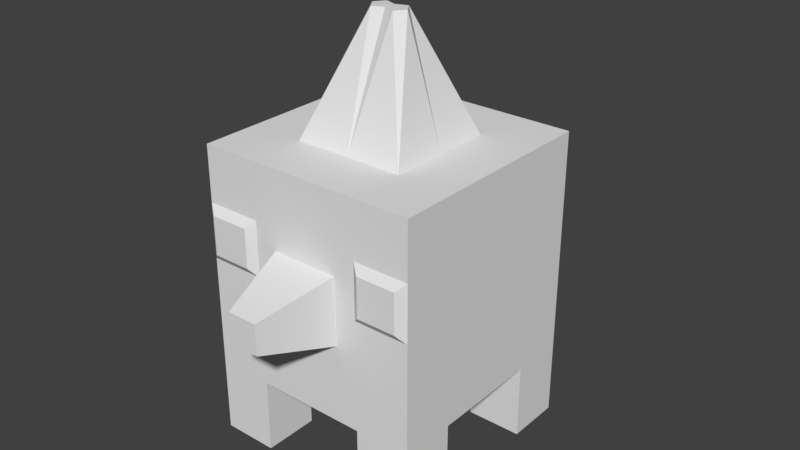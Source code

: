 # Source: enemy2.blend  (saved by Blender 2.78.0; exported with 4.5.12 LTS)
import bpy
from mathutils import Matrix  # noqa: F401  (used for matrix-valued properties, if any)

bpy.ops.wm.read_factory_settings(use_empty=True)
scene = bpy.context.scene
scene.name = 'Scene'

# ---- collections
col_collection_1 = bpy.data.collections.new('Collection 1'); scene.collection.children.link(col_collection_1)

# ---- materials (node trees are filled in below, after node groups)
mat_material = bpy.data.materials.new('Material')
mat_material.alpha_threshold = 0.0
mat_material.use_transparent_shadow = False
mat_material.roughness = 0.5
mat_material.line_color = (0.0, 0.0, 0.0, 1.0)

# ---- material node trees

# ---- world
world_world = bpy.data.worlds.new('World'); scene.world = world_world
world_world.color = (0.05088, 0.05088, 0.05088)
world_world.use_sun_shadow = False
world_world.sun_shadow_jitter_overblur = 0.0
world_world.cycles.sampling_method = 'MANUAL'

# ---- meshes
me_cube = bpy.data.meshes.new('Cube')
me_cube.from_pydata([(0.03569, 0.03569, -0.03569), (0.03569, -0.03569, -0.03569), (0.03569, 0.03569, 0.03569), (0.03569, -0.03569, 0.03569), (0.03569, -2.127e-09, -0.03569), (0.03569, 0.03569, 0.0), (0.03569, -0.03569, 0.0), (0.03569, -1.914e-08, 0.03569), (0.004813, -0.05874, -2.189e-09), (0.03569, -1.064e-08, 0.0), (0.01082, -0.03569, 0.0), (0.03569, -0.01784, -0.03569), (0.03569, 0.03569, 0.01784), (0.03569, -0.03569, 0.01784), (0.03569, -0.01784, 0.03569), (0.03569, 0.01784, -0.03569), (0.01784, 0.03569, -0.03569), (0.03569, 0.03569, -0.01784), (0.01784, -0.03569, -0.03569), (0.03569, -0.03569, -0.01784), (0.03569, 0.01784, 0.03569), (0.01784, 0.03569, 0.03569), (0.01784, -0.03569, 0.03569), (0.006552, 0.03569, -0.005371), (0.01784, -0.03569, 0.0), (0.03569, -0.01784, 0.0), (0.03569, 0.01784, 0.0), (0.03569, -6.381e-09, -0.01784), (0.03569, -1.489e-08, 0.01784), (0.01784, -1.276e-08, 0.03569), (0.01784, 1.064e-09, -0.03569), (0.01784, -0.01784, -0.03569), (0.01784, 0.01784, -0.03569), (0.01784, 0.01784, 0.03569), (0.01784, -0.01784, 0.03569), (0.03569, 0.01784, 0.01784), (0.03569, 0.01784, -0.01784), (0.03569, -0.01784, -0.01784), (0.01784, -0.03569, 0.01784), (0.01784, -0.03569, -0.01784), (0.006552, 0.03569, -0.01247), (0.01784, 0.03569, 0.01784), (0.001713, 0.06713, -0.01039), (0.03569, -0.01784, 0.01784), (0.00609, -1.276e-08, 0.07308), (0.001713, 0.06713, -0.00745), (0.01784, 0.01784, -0.05973), (0.003771, 0.0033, 0.07308), (0.003771, -0.0033, 0.07308), (0.01784, -0.01784, -0.05973), (0.01784, -0.03569, -0.05973), (0.01082, -0.03569, 0.01082), (0.01082, -0.03569, -0.01082), (0.01784, 0.03569, -0.05973), (0.03569, 0.01784, -0.05973), (0.03569, 0.03569, -0.05973), (0.004813, -0.05874, 0.004813), (0.004813, -0.05874, -0.004813), (0.03569, -0.03569, -0.05973), (0.03569, -0.01784, -0.05973), (0.02049, -0.0377, 0.0152), (0.02049, -0.0377, 0.002647), (0.03569, -0.03569, 0.0), (0.03569, -0.03569, 0.01784), (0.03304, -0.0377, 0.0152), (0.01784, -0.03569, 0.0), (0.01784, -0.03569, 0.01784), (0.03304, -0.0377, 0.002647), (-0.03569, 0.03569, -0.03569), (-0.03569, -0.03569, -0.03569), (-0.03569, 0.03569, 0.03569), (-0.03569, -0.03569, 0.03569), (-0.03569, -2.127e-09, -0.03569), (0.0, 0.03569, -0.03569), (-0.03569, 0.03569, 0.0), (0.0, -0.03569, -0.03569), (-0.03569, -0.03569, 0.0), (-0.03569, -1.914e-08, 0.03569), (0.0, 0.03569, 0.03569), (0.0, -0.03569, 0.03569), (0.0, 0.03569, -0.002839), (-0.004813, -0.05874, -2.189e-09), (-0.03569, -1.064e-08, 0.0), (-0.01082, -0.03569, 0.0), (0.0, 4.254e-09, -0.03569), (-0.03569, -0.01784, -0.03569), (-0.03569, 0.03569, 0.01784), (-0.03569, -0.03569, 0.01784), (-0.03569, -0.01784, 0.03569), (-0.03569, 0.01784, -0.03569), (-0.01784, 0.03569, -0.03569), (-0.03569, 0.03569, -0.01784), (-0.01784, -0.03569, -0.03569), (-0.03569, -0.03569, -0.01784), (-0.03569, 0.01784, 0.03569), (-0.01784, 0.03569, 0.03569), (-0.01784, -0.03569, 0.03569), (-0.006552, 0.03569, -0.005371), (0.0, 0.03569, 0.01784), (0.0, 0.03569, -0.01501), (-0.01784, -0.03569, 0.0), (0.0, -0.03569, -0.01784), (0.0, -0.03569, 0.01784), (-0.03569, -0.01784, 0.0), (-0.03569, 0.01784, 0.0), (-0.03569, -6.381e-09, -0.01784), (-0.03569, -1.489e-08, 0.01784), (0.0, -0.01784, 0.03569), (0.0, 0.01784, 0.03569), (-0.01784, -1.276e-08, 0.03569), (-0.01784, 1.064e-09, -0.03569), (0.0, 0.01784, -0.03569), (0.0, -0.01784, -0.03569), (-0.01784, -0.01784, -0.03569), (-0.01784, 0.01784, -0.03569), (-0.01784, 0.01784, 0.03569), (-0.01784, -0.01784, 0.03569), (-0.03569, 0.01784, 0.01784), (-0.03569, 0.01784, -0.01784), (-0.03569, -0.01784, -0.01784), (-0.01784, -0.03569, 0.01784), (-0.01784, -0.03569, -0.01784), (-0.006552, 0.03569, -0.01247), (-0.01784, 0.03569, 0.01784), (-0.001713, 0.06713, -0.01039), (-0.03569, -0.01784, 0.01784), (0.0, 0.06713, -0.01039), (0.0, 0.06713, -0.00745), (0.0, -6.381e-09, 0.07308), (0.0, -0.001939, 0.07308), (0.0, 0.001939, 0.07308), (-0.00609, -1.276e-08, 0.07308), (-0.001713, 0.06713, -0.00745), (-0.01784, 0.01784, -0.05973), (-0.003771, 0.0033, 0.07308), (-0.003771, -0.0033, 0.07308), (-0.01784, -0.01784, -0.05973), (0.0, -0.03569, 0.01082), (-0.01784, -0.03569, -0.05973), (0.0, -0.03569, -0.01082), (-0.01082, -0.03569, 0.01082), (-0.01082, -0.03569, -0.01082), (-0.01784, 0.03569, -0.05973), (-0.03569, 0.01784, -0.05973), (0.0, -0.05874, -2.189e-09), (0.0, -0.05874, 0.004813), (-0.03569, 0.03569, -0.05973), (0.0, -0.05874, -0.004813), (-0.004813, -0.05874, 0.004813), (-0.004813, -0.05874, -0.004813), (-0.03569, -0.03569, -0.05973), (-0.03569, -0.01784, -0.05973), (-0.02049, -0.0377, 0.0152), (-0.02049, -0.0377, 0.002647), (-0.03569, -0.03569, 0.0), (-0.03569, -0.03569, 0.01784), (-0.03304, -0.0377, 0.0152), (-0.01784, -0.03569, 0.0), (-0.01784, -0.03569, 0.01784), (-0.03304, -0.0377, 0.002647)], [], [(43, 14, 3, 13), (41, 23, 80, 98), (40, 16, 73, 99), (38, 22, 79, 102), (37, 25, 6, 19), (36, 26, 9, 27), (35, 20, 7, 28), (34, 107, 79, 22), (107, 34, 48, 129), (32, 30, 84, 111), (31, 18, 75, 112), (30, 31, 112, 84), (4, 11, 31, 30), (16, 0, 55, 53), (16, 32, 111, 73), (1, 18, 50, 58), (15, 4, 30, 32), (40, 99, 126, 42), (80, 23, 45, 127), (20, 33, 29, 7), (2, 21, 33, 20), (21, 78, 108, 33), (14, 34, 22, 3), (7, 29, 34, 14), (45, 42, 126, 127), (26, 35, 28, 9), (5, 12, 35, 26), (12, 2, 20, 35), (15, 36, 27, 4), (0, 17, 36, 15), (17, 5, 26, 36), (11, 37, 19, 1), (4, 27, 37, 11), (27, 9, 25, 37), (24, 38, 51, 10), (13, 3, 22, 38), (18, 39, 101, 75), (1, 19, 39, 18), (19, 6, 24, 39), (23, 40, 42, 45), (5, 17, 40, 23), (17, 0, 16, 40), (21, 41, 98, 78), (2, 12, 41, 21), (12, 5, 23, 41), (24, 6, 62, 65), (101, 39, 52, 139), (25, 43, 13, 6), (9, 28, 43, 25), (28, 7, 14, 43), (29, 33, 47, 44), (47, 130, 128, 44), (18, 31, 49, 50), (44, 128, 129, 48), (11, 1, 58, 59), (34, 29, 44, 48), (33, 108, 130, 47), (31, 11, 59, 49), (139, 52, 57, 147), (59, 58, 50, 49), (62, 63, 64, 67), (10, 51, 56, 8), (38, 102, 137, 51), (32, 16, 53, 46), (39, 24, 10, 52), (0, 15, 54, 55), (57, 8, 144, 147), (8, 56, 145, 144), (66, 65, 61, 60), (65, 62, 67, 61), (51, 137, 145, 56), (55, 54, 46, 53), (15, 32, 46, 54), (52, 10, 8, 57), (63, 66, 60, 64), (67, 64, 60, 61), (38, 24, 65, 66), (13, 38, 66, 63), (6, 13, 63, 62), (125, 87, 71, 88), (123, 98, 80, 97), (122, 99, 73, 90), (120, 102, 79, 96), (119, 93, 76, 103), (118, 105, 82, 104), (117, 106, 77, 94), (116, 96, 79, 107), (107, 129, 135, 116), (114, 111, 84, 110), (113, 112, 75, 92), (110, 84, 112, 113), (72, 110, 113, 85), (90, 142, 146, 68), (90, 73, 111, 114), (69, 150, 138, 92), (89, 114, 110, 72), (122, 124, 126, 99), (80, 127, 132, 97), (94, 77, 109, 115), (70, 94, 115, 95), (95, 115, 108, 78), (88, 71, 96, 116), (77, 88, 116, 109), (132, 127, 126, 124), (104, 82, 106, 117), (74, 104, 117, 86), (86, 117, 94, 70), (89, 72, 105, 118), (68, 89, 118, 91), (91, 118, 104, 74), (85, 69, 93, 119), (72, 85, 119, 105), (105, 119, 103, 82), (100, 83, 140, 120), (87, 120, 96, 71), (92, 75, 101, 121), (69, 92, 121, 93), (93, 121, 100, 76), (97, 132, 124, 122), (74, 97, 122, 91), (91, 122, 90, 68), (95, 78, 98, 123), (70, 95, 123, 86), (86, 123, 97, 74), (100, 157, 154, 76), (101, 139, 141, 121), (103, 76, 87, 125), (82, 103, 125, 106), (106, 125, 88, 77), (109, 131, 134, 115), (99, 126, 127, 80), (134, 131, 128, 130), (92, 138, 136, 113), (131, 135, 129, 128), (85, 151, 150, 69), (116, 135, 131, 109), (115, 134, 130, 108), (113, 136, 151, 85), (139, 147, 149, 141), (151, 136, 138, 150), (154, 159, 156, 155), (83, 81, 148, 140), (120, 140, 137, 102), (114, 133, 142, 90), (121, 141, 83, 100), (68, 146, 143, 89), (149, 147, 144, 81), (81, 144, 145, 148), (158, 152, 153, 157), (157, 153, 159, 154), (140, 148, 145, 137), (146, 142, 133, 143), (89, 143, 133, 114), (141, 149, 81, 83), (155, 156, 152, 158), (159, 153, 152, 156), (120, 158, 157, 100), (87, 155, 158, 120), (76, 154, 155, 87)])
_uv = me_cube.uv_layers.new(name='UVMap')
_uv.uv.foreach_set('vector', [0.5254, 0.8841, 0.5403, 0.9393, 0.4842, 0.9517, 0.47, 0.896, 0.4447, 0.1984, 0.3977, 0.3056, 0.3672, 0.2945, 0.3672, 0.1999, 0.3996, 0.3388, 0.473, 0.4641, 0.3674, 0.4623, 0.3673, 0.3519, 0.4187, 0.907, 0.4268, 0.9617, 0.3673, 0.9636, 0.3675, 0.9085, 0.49, 0.7862, 0.5092, 0.8318, 0.4606, 0.846, 0.4504, 0.8057, 0.5921, 0.7269, 0.6161, 0.7872, 0.5605, 0.8107, 0.5352, 0.7576, 0.6375, 0.8449, 0.6579, 0.903, 0.5991, 0.9228, 0.5807, 0.8657, 0.8513, 0.1178, 0.7793, 0.1068, 0.7804, 0.03532, 0.8573, 0.04051, 0.7793, 0.1068, 0.8513, 0.1178, 0.7845, 0.1839, 0.7781, 0.1856, 0.4763, 0.5806, 0.4384, 0.6694, 0.3676, 0.6568, 0.3675, 0.5634, 0.4177, 0.7287, 0.4074, 0.7737, 0.3675, 0.7706, 0.3675, 0.7204, 0.4384, 0.6694, 0.4177, 0.7287, 0.3675, 0.7204, 0.3676, 0.6568, 0.4968, 0.7067, 0.4608, 0.7499, 0.4177, 0.7287, 0.4384, 0.6694, 0.473, 0.4641, 0.5594, 0.4078, 0.6227, 0.4898, 0.5721, 0.506, 0.473, 0.4641, 0.4763, 0.5806, 0.3675, 0.5634, 0.3674, 0.4623, 0.4396, 0.7775, 0.4074, 0.7737, 0.4319, 0.7622, 0.4328, 0.7619, 0.5561, 0.6503, 0.4968, 0.7067, 0.4384, 0.6694, 0.4763, 0.5806, 0.8219, 0.6204, 0.8293, 0.5918, 0.9263, 0.6261, 0.9205, 0.6295, 0.8297, 0.6788, 0.8219, 0.6502, 0.9199, 0.6375, 0.9273, 0.6406, 0.9259, 0.2638, 0.8492, 0.2626, 0.8587, 0.1902, 0.9295, 0.1911, 0.9249, 0.3403, 0.8484, 0.3393, 0.8492, 0.2626, 0.9259, 0.2638, 0.8484, 0.3393, 0.7757, 0.341, 0.7768, 0.2722, 0.8492, 0.2626, 0.9281, 0.1153, 0.8513, 0.1178, 0.8573, 0.04051, 0.9292, 0.04315, 0.9295, 0.1911, 0.8587, 0.1902, 0.8513, 0.1178, 0.9281, 0.1153, 0.9199, 0.6375, 0.9205, 0.6295, 0.9263, 0.6261, 0.9273, 0.6406, 0.6161, 0.7872, 0.6375, 0.8449, 0.5807, 0.8657, 0.5605, 0.8107, 0.6731, 0.7659, 0.695, 0.8238, 0.6375, 0.8449, 0.6161, 0.7872, 0.695, 0.8238, 0.7161, 0.8821, 0.6579, 0.903, 0.6375, 0.8449, 0.5561, 0.6503, 0.5921, 0.7269, 0.5352, 0.7576, 0.4968, 0.7067, 0.6419, 0.6539, 0.6519, 0.7084, 0.5921, 0.7269, 0.5561, 0.6503, 0.6519, 0.7084, 0.6731, 0.7659, 0.6161, 0.7872, 0.5921, 0.7269, 0.4608, 0.7499, 0.49, 0.7862, 0.4504, 0.8057, 0.4399, 0.7772, 0.4968, 0.7067, 0.5352, 0.7576, 0.49, 0.7862, 0.4608, 0.7499, 0.5352, 0.7576, 0.5605, 0.8107, 0.5092, 0.8318, 0.49, 0.7862, 0.4144, 0.8577, 0.4187, 0.907, 0.3979, 0.8882, 0.3961, 0.8588, 0.47, 0.896, 0.4842, 0.9517, 0.4268, 0.9617, 0.4187, 0.907, 0.4074, 0.7737, 0.4096, 0.8125, 0.3675, 0.814, 0.3675, 0.7706, 0.4396, 0.7775, 0.4499, 0.8057, 0.4096, 0.8125, 0.4074, 0.7737, 0.4499, 0.8057, 0.4598, 0.8457, 0.4144, 0.8577, 0.4096, 0.8125, 0.8219, 0.6502, 0.8219, 0.6204, 0.9205, 0.6295, 0.9199, 0.6375, 0.5251, 0.2694, 0.5337, 0.3444, 0.3996, 0.3388, 0.3977, 0.3056, 0.5337, 0.3444, 0.5594, 0.4078, 0.473, 0.4641, 0.3996, 0.3388, 0.4424, 0.1222, 0.4447, 0.1984, 0.3672, 0.1999, 0.3672, 0.1236, 0.5178, 0.1193, 0.5207, 0.1947, 0.4447, 0.1984, 0.4424, 0.1222, 0.5207, 0.1947, 0.5251, 0.2694, 0.3977, 0.3056, 0.4447, 0.1984, 0.4144, 0.8577, 0.4598, 0.8457, 0.4593, 0.8475, 0.4154, 0.8582, 0.3675, 0.814, 0.4096, 0.8125, 0.3946, 0.8305, 0.3675, 0.8314, 0.5092, 0.8318, 0.5254, 0.8841, 0.47, 0.896, 0.4606, 0.846, 0.5605, 0.8107, 0.5807, 0.8657, 0.5254, 0.8841, 0.5092, 0.8318, 0.5807, 0.8657, 0.5991, 0.9228, 0.5403, 0.9393, 0.5254, 0.8841, 0.8587, 0.1902, 0.8492, 0.2626, 0.7844, 0.1944, 0.7868, 0.1892, 0.7844, 0.1944, 0.778, 0.1926, 0.7781, 0.1891, 0.7868, 0.1892, 0.4074, 0.7737, 0.4177, 0.7287, 0.4315, 0.7612, 0.4319, 0.7622, 0.7868, 0.1892, 0.7781, 0.1891, 0.7781, 0.1856, 0.7845, 0.1839, 0.4608, 0.7499, 0.4399, 0.7772, 0.4327, 0.7615, 0.4324, 0.7608, 0.8513, 0.1178, 0.8587, 0.1902, 0.7868, 0.1892, 0.7845, 0.1839, 0.8492, 0.2626, 0.7768, 0.2722, 0.778, 0.1926, 0.7844, 0.1944, 0.4177, 0.7287, 0.4608, 0.7499, 0.4324, 0.7608, 0.4315, 0.7612, 0.8513, 0.398, 0.9024, 0.4365, 0.8365, 0.4692, 0.8284, 0.4664, 0.4324, 0.7608, 0.4328, 0.7616, 0.4319, 0.7622, 0.4315, 0.7612, 0.933, 0.8997, 0.933, 0.9659, 0.921, 0.9545, 0.9216, 0.9118, 0.9016, 0.5002, 0.8633, 0.5505, 0.8309, 0.485, 0.8339, 0.4773, 0.4187, 0.907, 0.3675, 0.9085, 0.3674, 0.8887, 0.3979, 0.8882, 0.4763, 0.5806, 0.473, 0.4641, 0.5721, 0.506, 0.5651, 0.5369, 0.4096, 0.8125, 0.4144, 0.8577, 0.3961, 0.8588, 0.3946, 0.8305, 0.6419, 0.6539, 0.5561, 0.6503, 0.6192, 0.5615, 0.6668, 0.5845, 0.8365, 0.4692, 0.8339, 0.4773, 0.8257, 0.4745, 0.8284, 0.4664, 0.8339, 0.4773, 0.8309, 0.485, 0.8229, 0.4828, 0.8257, 0.4745, 0.8668, 0.9664, 0.8668, 0.9002, 0.8789, 0.9116, 0.8783, 0.9543, 0.8668, 0.9002, 0.933, 0.8997, 0.9216, 0.9118, 0.8789, 0.9116, 0.8633, 0.5505, 0.8005, 0.5498, 0.8229, 0.4828, 0.8309, 0.485, 0.6227, 0.4898, 0.6192, 0.5615, 0.5651, 0.5369, 0.5721, 0.506, 0.5561, 0.6503, 0.4763, 0.5806, 0.5651, 0.5369, 0.6192, 0.5615, 0.9024, 0.4365, 0.9016, 0.5002, 0.8339, 0.4773, 0.8365, 0.4692, 0.933, 0.9659, 0.8668, 0.9664, 0.8783, 0.9543, 0.921, 0.9545, 0.9216, 0.9118, 0.921, 0.9545, 0.8783, 0.9543, 0.8789, 0.9116, 0.4187, 0.907, 0.4144, 0.8577, 0.4154, 0.8582, 0.4194, 0.9058, 0.47, 0.896, 0.4187, 0.907, 0.4194, 0.9058, 0.4691, 0.8952, 0.4606, 0.846, 0.47, 0.896, 0.4691, 0.8952, 0.46, 0.846, 0.212, 0.8849, 0.2694, 0.8953, 0.2548, 0.9506, 0.1985, 0.9399, 0.2897, 0.1984, 0.3672, 0.1999, 0.3672, 0.2945, 0.3368, 0.3056, 0.335, 0.3388, 0.3673, 0.3519, 0.3674, 0.4623, 0.2617, 0.4642, 0.3177, 0.9066, 0.3675, 0.9085, 0.3673, 0.9636, 0.3096, 0.9601, 0.2456, 0.7863, 0.2855, 0.8055, 0.2729, 0.8465, 0.2265, 0.8324, 0.1431, 0.728, 0.2002, 0.7582, 0.1754, 0.8118, 0.1195, 0.7888, 0.09859, 0.8472, 0.1561, 0.8673, 0.1388, 0.925, 0.07892, 0.9061, 0.7071, 0.1156, 0.7035, 0.03814, 0.7804, 0.03532, 0.7793, 0.1068, 0.7793, 0.1068, 0.7781, 0.1856, 0.7717, 0.1837, 0.7071, 0.1156, 0.2586, 0.5807, 0.3675, 0.5634, 0.3676, 0.6568, 0.2966, 0.6694, 0.3173, 0.7282, 0.3675, 0.7204, 0.3675, 0.7706, 0.3277, 0.7738, 0.2966, 0.6694, 0.3676, 0.6568, 0.3675, 0.7204, 0.3173, 0.7282, 0.2382, 0.7069, 0.2966, 0.6694, 0.3173, 0.7282, 0.2743, 0.7496, 0.2617, 0.4642, 0.1625, 0.5066, 0.1117, 0.4904, 0.1751, 0.408, 0.2617, 0.4642, 0.3674, 0.4623, 0.3675, 0.5634, 0.2586, 0.5807, 0.2963, 0.777, 0.3023, 0.7605, 0.3031, 0.7607, 0.3277, 0.7738, 0.1787, 0.6509, 0.2586, 0.5807, 0.2966, 0.6694, 0.2382, 0.7069, 0.8219, 0.7376, 0.9205, 0.7284, 0.9263, 0.7319, 0.8293, 0.7662, 0.8297, 0.6791, 0.9273, 0.7174, 0.9199, 0.7205, 0.8219, 0.7078, 0.628, 0.2592, 0.6266, 0.1865, 0.6974, 0.1877, 0.7047, 0.2604, 0.6266, 0.3357, 0.628, 0.2592, 0.7047, 0.2604, 0.7031, 0.3371, 0.7031, 0.3371, 0.7047, 0.2604, 0.7768, 0.2722, 0.7757, 0.341, 0.6303, 0.1108, 0.6315, 0.03856, 0.7035, 0.03814, 0.7071, 0.1156, 0.6266, 0.1865, 0.6303, 0.1108, 0.7071, 0.1156, 0.6974, 0.1877, 0.9199, 0.7205, 0.9273, 0.7174, 0.9263, 0.7319, 0.9205, 0.7284, 0.1195, 0.7888, 0.1754, 0.8118, 0.1561, 0.8673, 0.09859, 0.8472, 0.06189, 0.7679, 0.1195, 0.7888, 0.09859, 0.8472, 0.04028, 0.8266, 0.04028, 0.8266, 0.09859, 0.8472, 0.07892, 0.9061, 0.01969, 0.8858, 0.1787, 0.6509, 0.2382, 0.7069, 0.2002, 0.7582, 0.1431, 0.728, 0.09297, 0.6552, 0.1787, 0.6509, 0.1431, 0.728, 0.08305, 0.7099, 0.08305, 0.7099, 0.1431, 0.728, 0.1195, 0.7888, 0.06189, 0.7679, 0.2743, 0.7496, 0.2961, 0.7769, 0.2855, 0.8055, 0.2456, 0.7863, 0.2382, 0.7069, 0.2743, 0.7496, 0.2456, 0.7863, 0.2002, 0.7582, 0.2002, 0.7582, 0.2456, 0.7863, 0.2265, 0.8324, 0.1754, 0.8118, 0.32, 0.8589, 0.3387, 0.8596, 0.3374, 0.8887, 0.3177, 0.9066, 0.2694, 0.8953, 0.3177, 0.9066, 0.3096, 0.9601, 0.2548, 0.9506, 0.3277, 0.7738, 0.3675, 0.7706, 0.3675, 0.814, 0.3253, 0.8127, 0.2963, 0.777, 0.3277, 0.7738, 0.3253, 0.8127, 0.2861, 0.8055, 0.2861, 0.8055, 0.3253, 0.8127, 0.32, 0.8589, 0.2746, 0.8465, 0.8219, 0.7078, 0.9199, 0.7205, 0.9205, 0.7284, 0.8219, 0.7376, 0.2093, 0.2695, 0.3368, 0.3056, 0.335, 0.3388, 0.2007, 0.3446, 0.2007, 0.3446, 0.335, 0.3388, 0.2617, 0.4642, 0.1751, 0.408, 0.292, 0.1222, 0.3672, 0.1236, 0.3672, 0.1999, 0.2897, 0.1984, 0.2166, 0.1193, 0.292, 0.1222, 0.2897, 0.1984, 0.2137, 0.1947, 0.2137, 0.1947, 0.2897, 0.1984, 0.3368, 0.3056, 0.2093, 0.2695, 0.32, 0.8589, 0.3191, 0.8596, 0.2744, 0.8466, 0.2746, 0.8465, 0.3675, 0.814, 0.3675, 0.8314, 0.3403, 0.8307, 0.3253, 0.8127, 0.2265, 0.8324, 0.2729, 0.8465, 0.2694, 0.8953, 0.212, 0.8849, 0.1754, 0.8118, 0.2265, 0.8324, 0.212, 0.8849, 0.1561, 0.8673, 0.1561, 0.8673, 0.212, 0.8849, 0.1985, 0.9399, 0.1388, 0.925, 0.6974, 0.1877, 0.7693, 0.1889, 0.7716, 0.1942, 0.7047, 0.2604, 0.8219, 0.7665, 0.9317, 0.7826, 0.9317, 0.7929, 0.8219, 0.809, 0.7716, 0.1942, 0.7693, 0.1889, 0.7781, 0.1891, 0.778, 0.1926, 0.3277, 0.7738, 0.3031, 0.7607, 0.3031, 0.7597, 0.3173, 0.7282, 0.7693, 0.1889, 0.7717, 0.1837, 0.7781, 0.1856, 0.7781, 0.1891, 0.2743, 0.7496, 0.3023, 0.7597, 0.3022, 0.7599, 0.2961, 0.7769, 0.7071, 0.1156, 0.7717, 0.1837, 0.7693, 0.1889, 0.6974, 0.1877, 0.7047, 0.2604, 0.7716, 0.1942, 0.778, 0.1926, 0.7768, 0.2722, 0.3173, 0.7282, 0.3031, 0.7597, 0.3023, 0.7597, 0.2743, 0.7496, 0.8513, 0.398, 0.8284, 0.4664, 0.8202, 0.4637, 0.7874, 0.398, 0.3023, 0.7597, 0.3031, 0.7597, 0.3031, 0.7607, 0.3023, 0.7605, 0.8668, 0.8327, 0.8783, 0.8448, 0.8789, 0.8875, 0.8668, 0.8989, 0.7497, 0.4493, 0.8175, 0.4718, 0.8152, 0.4798, 0.7499, 0.5125, 0.3177, 0.9066, 0.3374, 0.8887, 0.3674, 0.8887, 0.3675, 0.9085, 0.2586, 0.5807, 0.1696, 0.5375, 0.1625, 0.5066, 0.2617, 0.4642, 0.3253, 0.8127, 0.3403, 0.8307, 0.3387, 0.8596, 0.32, 0.8589, 0.09297, 0.6552, 0.0677, 0.5856, 0.1152, 0.5624, 0.1787, 0.6509, 0.8202, 0.4637, 0.8284, 0.4664, 0.8257, 0.4745, 0.8175, 0.4718, 0.8175, 0.4718, 0.8257, 0.4745, 0.8229, 0.4828, 0.8152, 0.4798, 0.933, 0.8994, 0.9216, 0.8873, 0.921, 0.8446, 0.933, 0.8332, 0.933, 0.8332, 0.921, 0.8446, 0.8783, 0.8448, 0.8668, 0.8327, 0.7499, 0.5125, 0.8152, 0.4798, 0.8229, 0.4828, 0.8005, 0.5498, 0.1117, 0.4904, 0.1625, 0.5066, 0.1696, 0.5375, 0.1152, 0.5624, 0.1787, 0.6509, 0.1152, 0.5624, 0.1696, 0.5375, 0.2586, 0.5807, 0.7874, 0.398, 0.8202, 0.4637, 0.8175, 0.4718, 0.7497, 0.4493, 0.8668, 0.8989, 0.8789, 0.8875, 0.9216, 0.8873, 0.933, 0.8994, 0.8783, 0.8448, 0.921, 0.8446, 0.9216, 0.8873, 0.8789, 0.8875, 0.3177, 0.9066, 0.3171, 0.9053, 0.3191, 0.8596, 0.32, 0.8589, 0.2694, 0.8953, 0.2703, 0.8946, 0.3171, 0.9053, 0.3177, 0.9066, 0.2729, 0.8465, 0.2736, 0.8465, 0.2703, 0.8946, 0.2694, 0.8953])
me_cube.materials.append(mat_material)
me_cube.use_remesh_preserve_volume = False
me_cube.use_remesh_preserve_attributes = False
me_cube.use_mirror_vertex_groups = False
me_cube.update()

# ---- objects
ob_cube = bpy.data.objects.new('Cube', me_cube)

# ---- transforms, parenting, visibility, modifiers, constraints
ob_cube.location = (0.0, 0.0, 0.0)
ob_cube.lock_rotations_4d = False
ob_cube.empty_display_type = 'ARROWS'
ob_cube.lineart.crease_threshold = 0.0

# ---- collection membership
col_collection_1.objects.link(ob_cube)

# ---- scene / render settings (as saved in the file)
scene.frame_start = 1; scene.frame_end = 250; scene.frame_set(1)
scene.render.engine = 'BLENDER_EEVEE_NEXT'
scene.render.resolution_percentage = 50
scene.render.dither_intensity = 0.0
scene.cycles.use_denoising = False
scene.cycles.samples = 128
scene.cycles.sampling_pattern = 'TABULATED_SOBOL'
scene.cycles.light_sampling_threshold = 0.0
scene.cycles.use_adaptive_sampling = False
scene.cycles.use_light_tree = False
scene.cycles.blur_glossy = 0.0
scene.cycles.sample_clamp_indirect = 0.0
scene.view_settings.view_transform = 'Standard'
bpy.context.view_layer.update()

# ---- added for rendering (the .blend has no active camera and no usable light): camera, sun
cam_auto = bpy.data.cameras.new('AutoCamera')
cam_auto.lens = 50.0
cam_auto.sensor_width = 36.0
cam_auto.clip_end = 1000.0
ob_auto_camera = bpy.data.objects.new('AutoCamera', cam_auto)
scene.collection.objects.link(ob_auto_camera)
ob_auto_camera.location = (0.185045, -0.217859, 0.154711)
ob_auto_camera.rotation_euler = (1.09748, -7.21219e-08, 0.694738)
scene.camera = ob_auto_camera
light_auto_sun = bpy.data.lights.new('AutoSun', 'SUN')
light_auto_sun.energy = 3.0
light_auto_sun.angle = 0.0523599
ob_auto_sun = bpy.data.objects.new('AutoSun', light_auto_sun)
scene.collection.objects.link(ob_auto_sun)
ob_auto_sun.rotation_euler = (0.872665, 0.174533, 0.523599)
bpy.context.view_layer.update()
